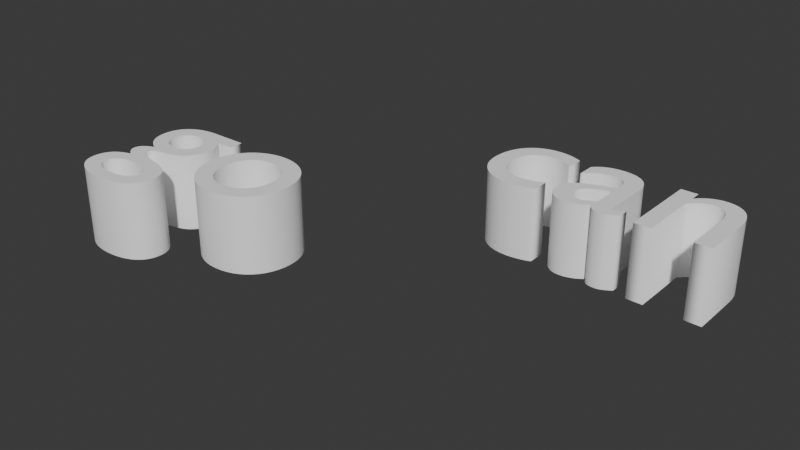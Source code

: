 # Source: wordcango.blend  (saved by Blender 4.3.34; exported with 4.5.12 LTS)
import bpy
from mathutils import Matrix  # noqa: F401  (used for matrix-valued properties, if any)

bpy.ops.wm.read_factory_settings(use_empty=True)
scene = bpy.context.scene
scene.name = 'Scene'

# ---- collections
col_collection = bpy.data.collections.new('Collection'); scene.collection.children.link(col_collection)

# ---- materials (node trees are filled in below, after node groups)
mat_12 = bpy.data.materials.new('12')

# ---- material node trees
mat_12.use_nodes = True; mat_12.node_tree.nodes.clear()
_N = mat_12.node_tree.nodes; _L = mat_12.node_tree.links
n0 = _N.new('ShaderNodeBsdfPrincipled'); n0.name = 'Principled BSDF'; n0.location = (10, 300)
n0.inputs[0].default_value = (1.0, 1.0, 1.0, 1.0)
n1 = _N.new('ShaderNodeOutputMaterial'); n1.name = 'Material Output'; n1.location = (300, 300)
_L.new(n0.outputs[0], n1.inputs[0])
n1.is_active_output = True

# ---- world
world_world = bpy.data.worlds.new('World'); scene.world = world_world
world_world.use_nodes = True; world_world.node_tree.nodes.clear()
_N = world_world.node_tree.nodes; _L = world_world.node_tree.links
n0 = _N.new('ShaderNodeOutputWorld'); n0.name = 'World Output'; n0.location = (300, 300)
n1 = _N.new('ShaderNodeBackground'); n1.name = 'Background'; n1.location = (10, 300)
n1.inputs[0].default_value = (0.05088, 0.05088, 0.05088, 1.0)
_L.new(n1.outputs[0], n0.inputs[0])
n0.is_active_output = True
world_world.color = (0.05088, 0.05088, 0.05088)
world_world.sun_shadow_jitter_overblur = 0.0

# ---- curves / text
txt_text_001 = bpy.data.curves.new('Text.001', 'FONT')
txt_text_001.dimensions = '2D'
txt_text_001.body = 'can'
txt_text_001.materials.append(mat_12)
txt_text_001.extrude = 0.32
txt_text_003 = bpy.data.curves.new('Text.003', 'FONT')
txt_text_003.dimensions = '2D'
txt_text_003.body = 'go'
txt_text_003.materials.append(mat_12)
txt_text_003.extrude = 0.32

# ---- objects
ob_text_001 = bpy.data.objects.new('Text.001', txt_text_001)
ob_text_002 = bpy.data.objects.new('Text.002', txt_text_003)

# ---- transforms, parenting, visibility, modifiers, constraints
ob_text_001.location = (-2.28, -0.3155, 0.0)
ob_text_001.scale = (0.9327, 0.9327, -0.563)
ob_text_002.location = (-3.656, -1.228, 0.0)
ob_text_002.scale = (0.9862, 0.9862, -0.5953)

# ---- collection membership
col_collection.objects.link(ob_text_001)
col_collection.objects.link(ob_text_002)

# ---- scene / render settings (as saved in the file)
scene.frame_start = 1; scene.frame_end = 250; scene.frame_set(1)
scene.render.engine = 'BLENDER_EEVEE_NEXT'
bpy.context.view_layer.update()

# ---- added for rendering (the .blend has no active camera and no usable light): camera, sun
cam_auto = bpy.data.cameras.new('AutoCamera')
cam_auto.lens = 50.0
cam_auto.sensor_width = 36.0
cam_auto.clip_end = 1000.0
ob_auto_camera = bpy.data.objects.new('AutoCamera', cam_auto)
scene.collection.objects.link(ob_auto_camera)
ob_auto_camera.location = (0.443083, -4.03539, 2.24241)
ob_auto_camera.rotation_euler = (1.09748, -7.21219e-08, 0.694738)
scene.camera = ob_auto_camera
light_auto_sun = bpy.data.lights.new('AutoSun', 'SUN')
light_auto_sun.energy = 3.0
light_auto_sun.angle = 0.0523599
ob_auto_sun = bpy.data.objects.new('AutoSun', light_auto_sun)
scene.collection.objects.link(ob_auto_sun)
ob_auto_sun.rotation_euler = (0.872665, 0.174533, 0.523599)
bpy.context.view_layer.update()
